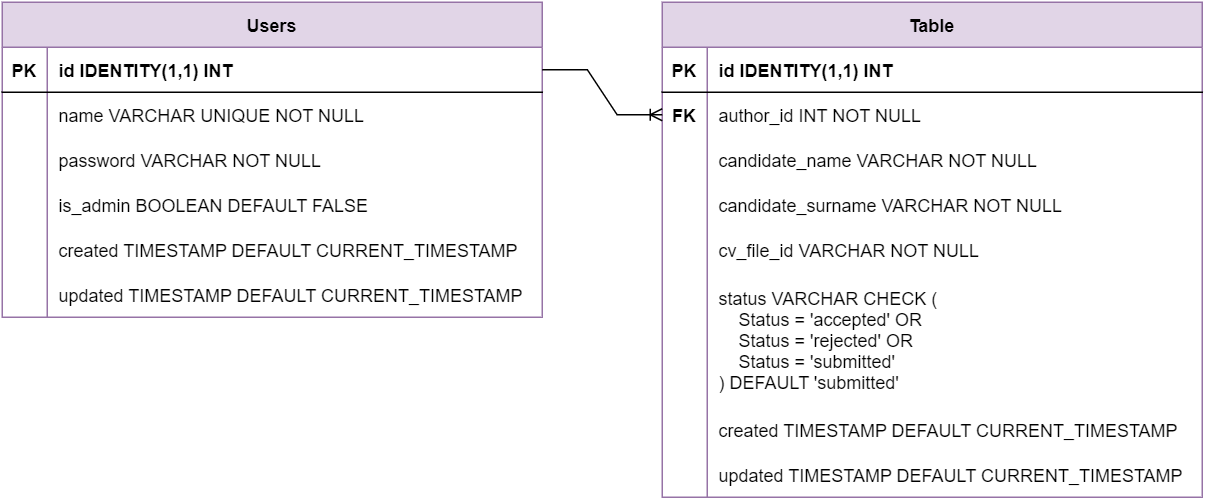

The diagram above was exported from draw.io. Its source (the exported page's mxGraphModel, read from the mxfile embedded in the PNG):
<mxGraphModel dx="1040" dy="572" grid="1" gridSize="10" guides="1" tooltips="1" connect="1" arrows="1" fold="1" page="1" pageScale="1" pageWidth="850" pageHeight="1100" math="0" shadow="0">
  <root>
    <mxCell id="0" />
    <mxCell id="1" parent="0" />
    <mxCell id="13eC6LFS59heASbjjh9j-10" value="Users" style="shape=table;startSize=30;container=1;collapsible=1;childLayout=tableLayout;fixedRows=1;rowLines=0;fontStyle=1;align=center;resizeLast=1;strokeColor=#9673a6;fillColor=#e1d5e7;swimlaneFillColor=default;" vertex="1" parent="1">
      <mxGeometry x="40" y="40" width="360" height="210" as="geometry" />
    </mxCell>
    <mxCell id="13eC6LFS59heASbjjh9j-11" value="" style="shape=tableRow;horizontal=0;startSize=0;swimlaneHead=0;swimlaneBody=0;fillColor=none;collapsible=0;dropTarget=0;points=[[0,0.5],[1,0.5]];portConstraint=eastwest;top=0;left=0;right=0;bottom=1;fontColor=default;strokeColor=default;" vertex="1" parent="13eC6LFS59heASbjjh9j-10">
      <mxGeometry y="30" width="360" height="30" as="geometry" />
    </mxCell>
    <mxCell id="13eC6LFS59heASbjjh9j-12" value="PK" style="shape=partialRectangle;connectable=0;fillColor=none;top=0;left=0;bottom=0;right=0;fontStyle=1;overflow=hidden;fontColor=default;strokeColor=default;" vertex="1" parent="13eC6LFS59heASbjjh9j-11">
      <mxGeometry width="30" height="30" as="geometry">
        <mxRectangle width="30" height="30" as="alternateBounds" />
      </mxGeometry>
    </mxCell>
    <mxCell id="13eC6LFS59heASbjjh9j-13" value="id IDENTITY(1,1) INT" style="shape=partialRectangle;connectable=0;fillColor=none;top=0;left=0;bottom=0;right=0;align=left;spacingLeft=6;fontStyle=1;overflow=hidden;fontColor=default;strokeColor=default;" vertex="1" parent="13eC6LFS59heASbjjh9j-11">
      <mxGeometry x="30" width="330" height="30" as="geometry">
        <mxRectangle width="330" height="30" as="alternateBounds" />
      </mxGeometry>
    </mxCell>
    <mxCell id="13eC6LFS59heASbjjh9j-14" value="" style="shape=tableRow;horizontal=0;startSize=0;swimlaneHead=0;swimlaneBody=0;fillColor=none;collapsible=0;dropTarget=0;points=[[0,0.5],[1,0.5]];portConstraint=eastwest;top=0;left=0;right=0;bottom=0;fontColor=default;strokeColor=default;" vertex="1" parent="13eC6LFS59heASbjjh9j-10">
      <mxGeometry y="60" width="360" height="30" as="geometry" />
    </mxCell>
    <mxCell id="13eC6LFS59heASbjjh9j-15" value="" style="shape=partialRectangle;connectable=0;fillColor=none;top=0;left=0;bottom=0;right=0;editable=1;overflow=hidden;fontColor=default;strokeColor=default;" vertex="1" parent="13eC6LFS59heASbjjh9j-14">
      <mxGeometry width="30" height="30" as="geometry">
        <mxRectangle width="30" height="30" as="alternateBounds" />
      </mxGeometry>
    </mxCell>
    <mxCell id="13eC6LFS59heASbjjh9j-16" value="name VARCHAR UNIQUE NOT NULL" style="shape=partialRectangle;connectable=0;fillColor=none;top=0;left=0;bottom=0;right=0;align=left;spacingLeft=6;overflow=hidden;fontColor=default;strokeColor=default;" vertex="1" parent="13eC6LFS59heASbjjh9j-14">
      <mxGeometry x="30" width="330" height="30" as="geometry">
        <mxRectangle width="330" height="30" as="alternateBounds" />
      </mxGeometry>
    </mxCell>
    <mxCell id="13eC6LFS59heASbjjh9j-17" value="" style="shape=tableRow;horizontal=0;startSize=0;swimlaneHead=0;swimlaneBody=0;fillColor=none;collapsible=0;dropTarget=0;points=[[0,0.5],[1,0.5]];portConstraint=eastwest;top=0;left=0;right=0;bottom=0;fontColor=default;strokeColor=default;" vertex="1" parent="13eC6LFS59heASbjjh9j-10">
      <mxGeometry y="90" width="360" height="30" as="geometry" />
    </mxCell>
    <mxCell id="13eC6LFS59heASbjjh9j-18" value="" style="shape=partialRectangle;connectable=0;fillColor=none;top=0;left=0;bottom=0;right=0;editable=1;overflow=hidden;fontColor=default;strokeColor=default;" vertex="1" parent="13eC6LFS59heASbjjh9j-17">
      <mxGeometry width="30" height="30" as="geometry">
        <mxRectangle width="30" height="30" as="alternateBounds" />
      </mxGeometry>
    </mxCell>
    <mxCell id="13eC6LFS59heASbjjh9j-19" value="password VARCHAR NOT NULL" style="shape=partialRectangle;connectable=0;fillColor=none;top=0;left=0;bottom=0;right=0;align=left;spacingLeft=6;overflow=hidden;fontColor=default;strokeColor=default;" vertex="1" parent="13eC6LFS59heASbjjh9j-17">
      <mxGeometry x="30" width="330" height="30" as="geometry">
        <mxRectangle width="330" height="30" as="alternateBounds" />
      </mxGeometry>
    </mxCell>
    <mxCell id="13eC6LFS59heASbjjh9j-20" value="" style="shape=tableRow;horizontal=0;startSize=0;swimlaneHead=0;swimlaneBody=0;fillColor=none;collapsible=0;dropTarget=0;points=[[0,0.5],[1,0.5]];portConstraint=eastwest;top=0;left=0;right=0;bottom=0;fontColor=default;strokeColor=default;" vertex="1" parent="13eC6LFS59heASbjjh9j-10">
      <mxGeometry y="120" width="360" height="30" as="geometry" />
    </mxCell>
    <mxCell id="13eC6LFS59heASbjjh9j-21" value="" style="shape=partialRectangle;connectable=0;fillColor=none;top=0;left=0;bottom=0;right=0;editable=1;overflow=hidden;fontColor=default;strokeColor=default;" vertex="1" parent="13eC6LFS59heASbjjh9j-20">
      <mxGeometry width="30" height="30" as="geometry">
        <mxRectangle width="30" height="30" as="alternateBounds" />
      </mxGeometry>
    </mxCell>
    <mxCell id="13eC6LFS59heASbjjh9j-22" value="is_admin BOOLEAN DEFAULT FALSE" style="shape=partialRectangle;connectable=0;fillColor=none;top=0;left=0;bottom=0;right=0;align=left;spacingLeft=6;overflow=hidden;fontColor=default;strokeColor=default;" vertex="1" parent="13eC6LFS59heASbjjh9j-20">
      <mxGeometry x="30" width="330" height="30" as="geometry">
        <mxRectangle width="330" height="30" as="alternateBounds" />
      </mxGeometry>
    </mxCell>
    <mxCell id="13eC6LFS59heASbjjh9j-50" style="shape=tableRow;horizontal=0;startSize=0;swimlaneHead=0;swimlaneBody=0;fillColor=none;collapsible=0;dropTarget=0;points=[[0,0.5],[1,0.5]];portConstraint=eastwest;top=0;left=0;right=0;bottom=0;fontColor=default;strokeColor=default;" vertex="1" parent="13eC6LFS59heASbjjh9j-10">
      <mxGeometry y="150" width="360" height="30" as="geometry" />
    </mxCell>
    <mxCell id="13eC6LFS59heASbjjh9j-51" style="shape=partialRectangle;connectable=0;fillColor=none;top=0;left=0;bottom=0;right=0;editable=1;overflow=hidden;fontColor=default;strokeColor=default;" vertex="1" parent="13eC6LFS59heASbjjh9j-50">
      <mxGeometry width="30" height="30" as="geometry">
        <mxRectangle width="30" height="30" as="alternateBounds" />
      </mxGeometry>
    </mxCell>
    <mxCell id="13eC6LFS59heASbjjh9j-52" value="created TIMESTAMP DEFAULT CURRENT_TIMESTAMP" style="shape=partialRectangle;connectable=0;fillColor=none;top=0;left=0;bottom=0;right=0;align=left;spacingLeft=6;overflow=hidden;fontColor=default;strokeColor=default;" vertex="1" parent="13eC6LFS59heASbjjh9j-50">
      <mxGeometry x="30" width="330" height="30" as="geometry">
        <mxRectangle width="330" height="30" as="alternateBounds" />
      </mxGeometry>
    </mxCell>
    <mxCell id="13eC6LFS59heASbjjh9j-53" style="shape=tableRow;horizontal=0;startSize=0;swimlaneHead=0;swimlaneBody=0;fillColor=none;collapsible=0;dropTarget=0;points=[[0,0.5],[1,0.5]];portConstraint=eastwest;top=0;left=0;right=0;bottom=0;fontColor=default;strokeColor=default;" vertex="1" parent="13eC6LFS59heASbjjh9j-10">
      <mxGeometry y="180" width="360" height="30" as="geometry" />
    </mxCell>
    <mxCell id="13eC6LFS59heASbjjh9j-54" style="shape=partialRectangle;connectable=0;fillColor=none;top=0;left=0;bottom=0;right=0;editable=1;overflow=hidden;fontColor=default;strokeColor=default;" vertex="1" parent="13eC6LFS59heASbjjh9j-53">
      <mxGeometry width="30" height="30" as="geometry">
        <mxRectangle width="30" height="30" as="alternateBounds" />
      </mxGeometry>
    </mxCell>
    <mxCell id="13eC6LFS59heASbjjh9j-55" value="updated TIMESTAMP DEFAULT CURRENT_TIMESTAMP" style="shape=partialRectangle;connectable=0;fillColor=none;top=0;left=0;bottom=0;right=0;align=left;spacingLeft=6;overflow=hidden;fontColor=default;strokeColor=default;" vertex="1" parent="13eC6LFS59heASbjjh9j-53">
      <mxGeometry x="30" width="330" height="30" as="geometry">
        <mxRectangle width="330" height="30" as="alternateBounds" />
      </mxGeometry>
    </mxCell>
    <mxCell id="13eC6LFS59heASbjjh9j-56" value="Table" style="shape=table;startSize=30;container=1;collapsible=1;childLayout=tableLayout;fixedRows=1;rowLines=0;fontStyle=1;align=center;resizeLast=1;strokeColor=#9673a6;fillColor=#e1d5e7;" vertex="1" parent="1">
      <mxGeometry x="480" y="40" width="360" height="330" as="geometry" />
    </mxCell>
    <mxCell id="13eC6LFS59heASbjjh9j-57" value="" style="shape=tableRow;horizontal=0;startSize=0;swimlaneHead=0;swimlaneBody=0;fillColor=none;collapsible=0;dropTarget=0;points=[[0,0.5],[1,0.5]];portConstraint=eastwest;top=0;left=0;right=0;bottom=1;fontColor=default;strokeColor=default;" vertex="1" parent="13eC6LFS59heASbjjh9j-56">
      <mxGeometry y="30" width="360" height="30" as="geometry" />
    </mxCell>
    <mxCell id="13eC6LFS59heASbjjh9j-58" value="PK" style="shape=partialRectangle;connectable=0;fillColor=none;top=0;left=0;bottom=0;right=0;fontStyle=1;overflow=hidden;fontColor=default;strokeColor=default;" vertex="1" parent="13eC6LFS59heASbjjh9j-57">
      <mxGeometry width="30" height="30" as="geometry">
        <mxRectangle width="30" height="30" as="alternateBounds" />
      </mxGeometry>
    </mxCell>
    <mxCell id="13eC6LFS59heASbjjh9j-59" value="id IDENTITY(1,1) INT" style="shape=partialRectangle;connectable=0;fillColor=none;top=0;left=0;bottom=0;right=0;align=left;spacingLeft=6;fontStyle=1;overflow=hidden;fontColor=default;strokeColor=default;" vertex="1" parent="13eC6LFS59heASbjjh9j-57">
      <mxGeometry x="30" width="330" height="30" as="geometry">
        <mxRectangle width="330" height="30" as="alternateBounds" />
      </mxGeometry>
    </mxCell>
    <mxCell id="13eC6LFS59heASbjjh9j-60" value="" style="shape=tableRow;horizontal=0;startSize=0;swimlaneHead=0;swimlaneBody=0;fillColor=none;collapsible=0;dropTarget=0;points=[[0,0.5],[1,0.5]];portConstraint=eastwest;top=0;left=0;right=0;bottom=0;fontColor=default;strokeColor=default;" vertex="1" parent="13eC6LFS59heASbjjh9j-56">
      <mxGeometry y="60" width="360" height="30" as="geometry" />
    </mxCell>
    <mxCell id="13eC6LFS59heASbjjh9j-61" value="FK" style="shape=partialRectangle;connectable=0;fillColor=none;top=0;left=0;bottom=0;right=0;editable=1;overflow=hidden;fontColor=default;strokeColor=default;fontStyle=1" vertex="1" parent="13eC6LFS59heASbjjh9j-60">
      <mxGeometry width="30" height="30" as="geometry">
        <mxRectangle width="30" height="30" as="alternateBounds" />
      </mxGeometry>
    </mxCell>
    <mxCell id="13eC6LFS59heASbjjh9j-62" value="author_id INT NOT NULL" style="shape=partialRectangle;connectable=0;fillColor=none;top=0;left=0;bottom=0;right=0;align=left;spacingLeft=6;overflow=hidden;fontColor=default;strokeColor=default;" vertex="1" parent="13eC6LFS59heASbjjh9j-60">
      <mxGeometry x="30" width="330" height="30" as="geometry">
        <mxRectangle width="330" height="30" as="alternateBounds" />
      </mxGeometry>
    </mxCell>
    <mxCell id="13eC6LFS59heASbjjh9j-63" value="" style="shape=tableRow;horizontal=0;startSize=0;swimlaneHead=0;swimlaneBody=0;fillColor=none;collapsible=0;dropTarget=0;points=[[0,0.5],[1,0.5]];portConstraint=eastwest;top=0;left=0;right=0;bottom=0;fontColor=default;strokeColor=default;" vertex="1" parent="13eC6LFS59heASbjjh9j-56">
      <mxGeometry y="90" width="360" height="30" as="geometry" />
    </mxCell>
    <mxCell id="13eC6LFS59heASbjjh9j-64" value="" style="shape=partialRectangle;connectable=0;fillColor=none;top=0;left=0;bottom=0;right=0;editable=1;overflow=hidden;fontColor=default;strokeColor=default;" vertex="1" parent="13eC6LFS59heASbjjh9j-63">
      <mxGeometry width="30" height="30" as="geometry">
        <mxRectangle width="30" height="30" as="alternateBounds" />
      </mxGeometry>
    </mxCell>
    <mxCell id="13eC6LFS59heASbjjh9j-65" value="candidate_name VARCHAR NOT NULL" style="shape=partialRectangle;connectable=0;fillColor=none;top=0;left=0;bottom=0;right=0;align=left;spacingLeft=6;overflow=hidden;fontColor=default;strokeColor=default;" vertex="1" parent="13eC6LFS59heASbjjh9j-63">
      <mxGeometry x="30" width="330" height="30" as="geometry">
        <mxRectangle width="330" height="30" as="alternateBounds" />
      </mxGeometry>
    </mxCell>
    <mxCell id="13eC6LFS59heASbjjh9j-66" value="" style="shape=tableRow;horizontal=0;startSize=0;swimlaneHead=0;swimlaneBody=0;fillColor=none;collapsible=0;dropTarget=0;points=[[0,0.5],[1,0.5]];portConstraint=eastwest;top=0;left=0;right=0;bottom=0;fontColor=default;strokeColor=default;" vertex="1" parent="13eC6LFS59heASbjjh9j-56">
      <mxGeometry y="120" width="360" height="30" as="geometry" />
    </mxCell>
    <mxCell id="13eC6LFS59heASbjjh9j-67" value="" style="shape=partialRectangle;connectable=0;fillColor=none;top=0;left=0;bottom=0;right=0;editable=1;overflow=hidden;fontColor=default;strokeColor=default;" vertex="1" parent="13eC6LFS59heASbjjh9j-66">
      <mxGeometry width="30" height="30" as="geometry">
        <mxRectangle width="30" height="30" as="alternateBounds" />
      </mxGeometry>
    </mxCell>
    <mxCell id="13eC6LFS59heASbjjh9j-68" value="candidate_surname VARCHAR NOT NULL" style="shape=partialRectangle;connectable=0;fillColor=none;top=0;left=0;bottom=0;right=0;align=left;spacingLeft=6;overflow=hidden;fontColor=default;strokeColor=default;" vertex="1" parent="13eC6LFS59heASbjjh9j-66">
      <mxGeometry x="30" width="330" height="30" as="geometry">
        <mxRectangle width="330" height="30" as="alternateBounds" />
      </mxGeometry>
    </mxCell>
    <mxCell id="13eC6LFS59heASbjjh9j-69" style="shape=tableRow;horizontal=0;startSize=0;swimlaneHead=0;swimlaneBody=0;fillColor=none;collapsible=0;dropTarget=0;points=[[0,0.5],[1,0.5]];portConstraint=eastwest;top=0;left=0;right=0;bottom=0;fontColor=default;strokeColor=default;" vertex="1" parent="13eC6LFS59heASbjjh9j-56">
      <mxGeometry y="150" width="360" height="30" as="geometry" />
    </mxCell>
    <mxCell id="13eC6LFS59heASbjjh9j-70" style="shape=partialRectangle;connectable=0;fillColor=none;top=0;left=0;bottom=0;right=0;editable=1;overflow=hidden;fontColor=default;strokeColor=default;" vertex="1" parent="13eC6LFS59heASbjjh9j-69">
      <mxGeometry width="30" height="30" as="geometry">
        <mxRectangle width="30" height="30" as="alternateBounds" />
      </mxGeometry>
    </mxCell>
    <mxCell id="13eC6LFS59heASbjjh9j-71" value="cv_file_id VARCHAR NOT NULL" style="shape=partialRectangle;connectable=0;fillColor=none;top=0;left=0;bottom=0;right=0;align=left;spacingLeft=6;overflow=hidden;fontColor=default;strokeColor=default;" vertex="1" parent="13eC6LFS59heASbjjh9j-69">
      <mxGeometry x="30" width="330" height="30" as="geometry">
        <mxRectangle width="330" height="30" as="alternateBounds" />
      </mxGeometry>
    </mxCell>
    <mxCell id="13eC6LFS59heASbjjh9j-72" style="shape=tableRow;horizontal=0;startSize=0;swimlaneHead=0;swimlaneBody=0;fillColor=none;collapsible=0;dropTarget=0;points=[[0,0.5],[1,0.5]];portConstraint=eastwest;top=0;left=0;right=0;bottom=0;fontColor=default;strokeColor=default;" vertex="1" parent="13eC6LFS59heASbjjh9j-56">
      <mxGeometry y="180" width="360" height="90" as="geometry" />
    </mxCell>
    <mxCell id="13eC6LFS59heASbjjh9j-73" style="shape=partialRectangle;connectable=0;fillColor=none;top=0;left=0;bottom=0;right=0;editable=1;overflow=hidden;fontColor=default;strokeColor=default;" vertex="1" parent="13eC6LFS59heASbjjh9j-72">
      <mxGeometry width="30" height="90" as="geometry">
        <mxRectangle width="30" height="90" as="alternateBounds" />
      </mxGeometry>
    </mxCell>
    <mxCell id="13eC6LFS59heASbjjh9j-74" value="status VARCHAR CHECK (&#10;    Status = 'accepted' OR&#10;&#09;&#09;    Status = 'rejected' OR&#10;&#09;&#09;    Status = 'submitted'&#10;&#09;) DEFAULT 'submitted'" style="shape=partialRectangle;connectable=0;fillColor=none;top=0;left=0;bottom=0;right=0;align=left;spacingLeft=6;overflow=hidden;fontColor=default;strokeColor=default;" vertex="1" parent="13eC6LFS59heASbjjh9j-72">
      <mxGeometry x="30" width="330" height="90" as="geometry">
        <mxRectangle width="330" height="90" as="alternateBounds" />
      </mxGeometry>
    </mxCell>
    <mxCell id="13eC6LFS59heASbjjh9j-75" style="shape=tableRow;horizontal=0;startSize=0;swimlaneHead=0;swimlaneBody=0;fillColor=none;collapsible=0;dropTarget=0;points=[[0,0.5],[1,0.5]];portConstraint=eastwest;top=0;left=0;right=0;bottom=0;fontColor=default;strokeColor=default;" vertex="1" parent="13eC6LFS59heASbjjh9j-56">
      <mxGeometry y="270" width="360" height="30" as="geometry" />
    </mxCell>
    <mxCell id="13eC6LFS59heASbjjh9j-76" style="shape=partialRectangle;connectable=0;fillColor=none;top=0;left=0;bottom=0;right=0;editable=1;overflow=hidden;fontColor=default;strokeColor=default;" vertex="1" parent="13eC6LFS59heASbjjh9j-75">
      <mxGeometry width="30" height="30" as="geometry">
        <mxRectangle width="30" height="30" as="alternateBounds" />
      </mxGeometry>
    </mxCell>
    <mxCell id="13eC6LFS59heASbjjh9j-77" value="created TIMESTAMP DEFAULT CURRENT_TIMESTAMP" style="shape=partialRectangle;connectable=0;fillColor=none;top=0;left=0;bottom=0;right=0;align=left;spacingLeft=6;overflow=hidden;fontColor=default;strokeColor=default;" vertex="1" parent="13eC6LFS59heASbjjh9j-75">
      <mxGeometry x="30" width="330" height="30" as="geometry">
        <mxRectangle width="330" height="30" as="alternateBounds" />
      </mxGeometry>
    </mxCell>
    <mxCell id="13eC6LFS59heASbjjh9j-78" style="shape=tableRow;horizontal=0;startSize=0;swimlaneHead=0;swimlaneBody=0;fillColor=none;collapsible=0;dropTarget=0;points=[[0,0.5],[1,0.5]];portConstraint=eastwest;top=0;left=0;right=0;bottom=0;fontColor=default;strokeColor=default;" vertex="1" parent="13eC6LFS59heASbjjh9j-56">
      <mxGeometry y="300" width="360" height="30" as="geometry" />
    </mxCell>
    <mxCell id="13eC6LFS59heASbjjh9j-79" style="shape=partialRectangle;connectable=0;fillColor=none;top=0;left=0;bottom=0;right=0;editable=1;overflow=hidden;fontColor=default;strokeColor=default;" vertex="1" parent="13eC6LFS59heASbjjh9j-78">
      <mxGeometry width="30" height="30" as="geometry">
        <mxRectangle width="30" height="30" as="alternateBounds" />
      </mxGeometry>
    </mxCell>
    <mxCell id="13eC6LFS59heASbjjh9j-80" value="updated TIMESTAMP DEFAULT CURRENT_TIMESTAMP" style="shape=partialRectangle;connectable=0;fillColor=none;top=0;left=0;bottom=0;right=0;align=left;spacingLeft=6;overflow=hidden;fontColor=default;strokeColor=default;" vertex="1" parent="13eC6LFS59heASbjjh9j-78">
      <mxGeometry x="30" width="330" height="30" as="geometry">
        <mxRectangle width="330" height="30" as="alternateBounds" />
      </mxGeometry>
    </mxCell>
    <mxCell id="13eC6LFS59heASbjjh9j-81" value="" style="edgeStyle=entityRelationEdgeStyle;fontSize=12;html=1;endArrow=ERoneToMany;rounded=0;fontColor=default;exitX=1;exitY=0.5;exitDx=0;exitDy=0;entryX=0;entryY=0.5;entryDx=0;entryDy=0;" edge="1" parent="1" source="13eC6LFS59heASbjjh9j-11" target="13eC6LFS59heASbjjh9j-60">
      <mxGeometry width="100" height="100" relative="1" as="geometry">
        <mxPoint x="410" y="240" as="sourcePoint" />
        <mxPoint x="510" y="140" as="targetPoint" />
      </mxGeometry>
    </mxCell>
  </root>
</mxGraphModel>